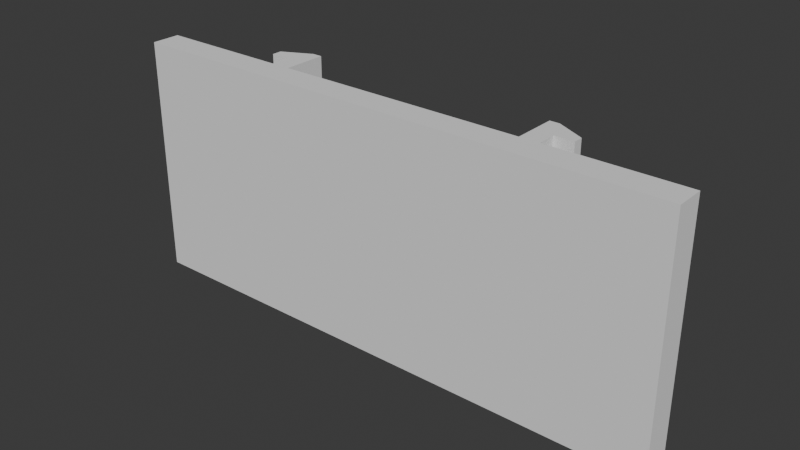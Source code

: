 # Source: led-rail-clip-a.blend  (saved by Blender 4.1.24; exported with 4.5.12 LTS)
import bpy
from mathutils import Matrix  # noqa: F401  (used for matrix-valued properties, if any)

bpy.ops.wm.read_factory_settings(use_empty=True)
scene = bpy.context.scene
scene.name = 'Scene'

# ---- collections
col_collection = bpy.data.collections.new('Collection'); scene.collection.children.link(col_collection)

# ---- world
world_world = bpy.data.worlds.new('World'); scene.world = world_world
world_world.use_nodes = True; world_world.node_tree.nodes.clear()
_N = world_world.node_tree.nodes; _L = world_world.node_tree.links
n0 = _N.new('ShaderNodeOutputWorld'); n0.name = 'World Output'; n0.location = (300, 300)
n1 = _N.new('ShaderNodeBackground'); n1.name = 'Background'; n1.location = (10, 300)
n1.inputs[0].default_value = (0.05088, 0.05088, 0.05088, 1.0)
_L.new(n1.outputs[0], n0.inputs[0])
n0.is_active_output = True
world_world.color = (0.05088, 0.05088, 0.05088)
world_world.use_sun_shadow = False
world_world.sun_shadow_jitter_overblur = 0.0

# ---- meshes
me_plane = bpy.data.meshes.new('Plane')
me_plane.from_pydata([(0.0, 0.0, 0.0), (23.0, 0.0, 0.0), (0.0, 1.2, 0.0), (23.0, 1.2, 0.0), (5.5, 1.2, 0.0), (17.5, 1.2, 0.0), (6.3, 1.2, 0.0), (16.7, 1.2, 0.0), (5.5, 2.0, 0.0), (6.3, 3.0, 0.0), (4.7, 2.0, 0.0), (4.7, 2.4, 0.0), (5.9, 3.0, 0.0), (16.7, 3.0, 0.0), (17.1, 3.0, 0.0), (17.5, 2.0, 0.0), (18.3, 2.0, 0.0), (18.3, 2.4, 0.0), (0.0, 0.0, 10.0), (23.0, 0.0, 10.0), (0.0, 1.2, 10.0), (23.0, 1.2, 10.0), (5.5, 1.2, 10.0), (17.5, 1.2, 10.0), (6.3, 1.2, 10.0), (16.7, 1.2, 10.0), (5.5, 2.0, 10.0), (6.3, 3.0, 10.0), (4.7, 2.0, 10.0), (4.7, 2.4, 10.0), (5.9, 3.0, 10.0), (16.7, 3.0, 10.0), (17.1, 3.0, 10.0), (17.5, 2.0, 10.0), (18.3, 2.0, 10.0), (18.3, 2.4, 10.0)], [], [(0, 2, 4), (4, 8, 6), (9, 6, 8), (11, 8, 12), (10, 8, 11), (8, 12, 9), (0, 4, 6), (0, 6, 1), (13, 14, 15), (1, 6, 7), (1, 7, 5), (1, 5, 3), (14, 17, 15), (15, 17, 16), (13, 15, 7), (7, 15, 5), (18, 22, 20), (22, 24, 26), (27, 26, 24), (29, 30, 26), (28, 29, 26), (26, 27, 30), (18, 24, 22), (18, 19, 24), (31, 33, 32), (19, 25, 24), (19, 23, 25), (19, 21, 23), (32, 33, 35), (33, 34, 35), (31, 25, 33), (25, 23, 33), (16, 17, 35, 34), (3, 5, 23, 21), (13, 7, 25, 31), (17, 14, 32, 35), (7, 6, 24, 25), (9, 12, 30, 27), (2, 0, 18, 20), (11, 12, 30, 29), (8, 10, 28, 26), (0, 1, 19, 18), (6, 9, 27, 24), (14, 13, 31, 32), (1, 3, 21, 19), (8, 4, 22, 26), (5, 15, 33, 23), (4, 2, 20, 22), (10, 11, 29, 28), (15, 16, 34, 33)])
_uv = me_plane.uv_layers.new(name='UVMap')
_uv.uv.foreach_set('vector', [0.0, 0.0, 0.0, 0.0, 0.0, 0.0, 0.5, 1.0, 0.0, 0.0, 0.625, 1.0, 0.0, 0.0, 0.625, 1.0, 0.0, 0.0, 0.0, 0.0, 0.0, 0.0, 0.0, 0.0, 0.0, 0.0, 0.0, 0.0, 0.0, 0.0, 0.0, 0.0, 0.0, 0.0, 0.0, 0.0, 0.0, 0.0, 0.0, 0.0, 0.0, 0.0, 0.0, 0.0, 0.0, 0.0, 0.0, 0.0, 0.0, 0.0, 0.0, 0.0, 0.0, 0.0, 0.0, 0.0, 0.0, 0.0, 0.0, 0.0, 0.0, 0.0, 0.0, 0.0, 0.0, 0.0, 0.0, 0.0, 0.0, 0.0, 0.0, 0.0, 0.0, 0.0, 0.0, 0.0, 0.0, 0.0, 0.0, 0.0, 0.0, 0.0, 0.0, 0.0, 0.0, 0.0, 0.0, 0.0, 0.0, 0.0, 0.0, 0.0, 0.0, 0.0, 0.0, 0.0, 0.0, 0.0, 0.0, 0.0, 0.0, 0.0, 0.5, 1.0, 0.625, 1.0, 0.0, 0.0, 0.0, 0.0, 0.0, 0.0, 0.625, 1.0, 0.0, 0.0, 0.0, 0.0, 0.0, 0.0, 0.0, 0.0, 0.0, 0.0, 0.0, 0.0, 0.0, 0.0, 0.0, 0.0, 0.0, 0.0, 0.0, 0.0, 0.0, 0.0, 0.0, 0.0, 0.0, 0.0, 0.0, 0.0, 0.0, 0.0, 0.0, 0.0, 0.0, 0.0, 0.0, 0.0, 0.0, 0.0, 0.0, 0.0, 0.0, 0.0, 0.0, 0.0, 0.0, 0.0, 0.0, 0.0, 0.0, 0.0, 0.0, 0.0, 0.0, 0.0, 0.0, 0.0, 0.0, 0.0, 0.0, 0.0, 0.0, 0.0, 0.0, 0.0, 0.0, 0.0, 0.0, 0.0, 0.0, 0.0, 0.0, 0.0, 0.0, 0.0, 0.0, 0.0, 0.0, 0.0, 0.0, 0.0, 0.0, 0.0, 0.0, 0.0, 0.0, 0.0, 0.0, 0.0, 0.0, 0.0, 0.0, 0.0, 0.0, 0.0, 0.0, 0.0, 0.0, 0.0, 0.0, 0.0, 0.0, 0.0, 0.0, 0.0, 0.0, 0.0, 0.0, 0.0, 0.0, 0.0, 0.0, 0.0, 0.0, 0.0, 0.0, 0.0, 0.0, 0.0, 0.0, 0.0, 0.0, 0.0, 0.0, 0.0, 0.0, 0.0, 0.0, 0.0, 0.0, 0.0, 0.0, 0.0, 0.0, 0.0, 0.0, 0.0, 0.0, 0.0, 0.0, 0.0, 0.0, 0.0, 0.0, 0.0, 0.0, 0.0, 0.0, 0.0, 0.0, 0.0, 0.0, 0.0, 0.0, 0.0, 0.0, 0.0, 0.0, 0.0, 0.625, 1.0, 0.0, 0.0, 0.0, 0.0, 0.625, 1.0, 0.0, 0.0, 0.0, 0.0, 0.0, 0.0, 0.0, 0.0, 0.0, 0.0, 0.0, 0.0, 0.0, 0.0, 0.0, 0.0, 0.0, 0.0, 0.5, 1.0, 0.5, 1.0, 0.0, 0.0, 0.0, 0.0, 0.0, 0.0, 0.0, 0.0, 0.0, 0.0, 0.0, 0.0, 0.0, 0.0, 0.0, 0.0, 0.0, 0.0, 0.0, 0.0, 0.0, 0.0, 0.0, 0.0, 0.0, 0.0, 0.0, 0.0, 0.0, 0.0, 0.0, 0.0, 0.0, 0.0])
me_plane.update()

# ---- objects
ob_plane = bpy.data.objects.new('Plane', me_plane)

# ---- transforms, parenting, visibility, modifiers, constraints
ob_plane.location = (0.0, 0.0, 0.0)

# ---- collection membership
col_collection.objects.link(ob_plane)

# ---- scene / render settings (as saved in the file)
scene.frame_start = 1; scene.frame_end = 250; scene.frame_set(1)
scene.render.engine = 'BLENDER_EEVEE_NEXT'
scene.cycles.sampling_pattern = 'TABULATED_SOBOL'
scene.eevee.ray_tracing_options.trace_max_roughness = 0.0
scene.unit_settings.scale_length = 0.001
bpy.context.view_layer.update()

# ---- added for rendering (the .blend has no active camera and no usable light): camera, sun
cam_auto = bpy.data.cameras.new('AutoCamera')
cam_auto.lens = 50.0
cam_auto.sensor_width = 36.0
cam_auto.clip_end = 1000.0
ob_auto_camera = bpy.data.objects.new('AutoCamera', cam_auto)
scene.collection.objects.link(ob_auto_camera)
ob_auto_camera.location = (34.8699, -26.5439, 23.6959)
ob_auto_camera.rotation_euler = (1.09748, -7.21219e-08, 0.694738)
scene.camera = ob_auto_camera
light_auto_sun = bpy.data.lights.new('AutoSun', 'SUN')
light_auto_sun.energy = 3.0
light_auto_sun.angle = 0.0523599
ob_auto_sun = bpy.data.objects.new('AutoSun', light_auto_sun)
scene.collection.objects.link(ob_auto_sun)
ob_auto_sun.rotation_euler = (0.872665, 0.174533, 0.523599)
bpy.context.view_layer.update()
